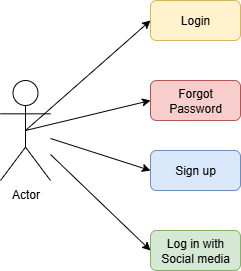

The diagram above was exported from draw.io. Its source (the exported page's mxGraphModel, read from the mxfile embedded in the PNG):
<mxGraphModel dx="1042" dy="527" grid="1" gridSize="10" guides="1" tooltips="1" connect="1" arrows="1" fold="1" page="1" pageScale="1" pageWidth="827" pageHeight="1169" math="0" shadow="0">
  <root>
    <mxCell id="0" />
    <mxCell id="1" parent="0" />
    <mxCell id="dOXLKoRWLs_7svXXfs2g-2" value="Actor" style="shape=umlActor;verticalLabelPosition=bottom;verticalAlign=top;html=1;outlineConnect=0;" parent="1" vertex="1">
      <mxGeometry x="120" y="160" width="50" height="100" as="geometry" />
    </mxCell>
    <mxCell id="dOXLKoRWLs_7svXXfs2g-3" value="Login" style="rounded=1;whiteSpace=wrap;html=1;fillColor=#fff2cc;strokeColor=#d6b656;" parent="1" vertex="1">
      <mxGeometry x="270" y="80" width="90" height="40" as="geometry" />
    </mxCell>
    <mxCell id="dOXLKoRWLs_7svXXfs2g-4" value="Forgot Password" style="rounded=1;whiteSpace=wrap;html=1;fillColor=#f8cecc;strokeColor=#b85450;" parent="1" vertex="1">
      <mxGeometry x="270" y="160" width="90" height="40" as="geometry" />
    </mxCell>
    <mxCell id="dOXLKoRWLs_7svXXfs2g-5" value="Sign up&lt;span style=&quot;color: rgba(0, 0, 0, 0); font-family: monospace; font-size: 0px; text-align: start; text-wrap-mode: nowrap;&quot;&gt;%3CmxGraphModel%3E%3Croot%3E%3CmxCell%20id%3D%220%22%2F%3E%3CmxCell%20id%3D%221%22%20parent%3D%220%22%2F%3E%3CmxCell%20id%3D%222%22%20value%3D%22Forgot%20Password%22%20style%3D%22rounded%3D1%3BwhiteSpace%3Dwrap%3Bhtml%3D1%3B%22%20vertex%3D%221%22%20parent%3D%221%22%3E%3CmxGeometry%20x%3D%22320%22%20y%3D%22150%22%20width%3D%2290%22%20height%3D%2240%22%20as%3D%22geometry%22%2F%3E%3C%2FmxCell%3E%3C%2Froot%3E%3C%2FmxGraphModel%3E&lt;/span&gt;" style="rounded=1;whiteSpace=wrap;html=1;fillColor=#dae8fc;strokeColor=#6c8ebf;" parent="1" vertex="1">
      <mxGeometry x="270" y="230" width="90" height="40" as="geometry" />
    </mxCell>
    <mxCell id="dOXLKoRWLs_7svXXfs2g-6" value="Log in with Social media" style="rounded=1;whiteSpace=wrap;html=1;fillColor=#d5e8d4;strokeColor=#82b366;" parent="1" vertex="1">
      <mxGeometry x="270" y="310" width="90" height="40" as="geometry" />
    </mxCell>
    <mxCell id="dOXLKoRWLs_7svXXfs2g-8" value="" style="endArrow=classic;html=1;rounded=0;exitX=0.5;exitY=0.5;exitDx=0;exitDy=0;exitPerimeter=0;entryX=0;entryY=0.5;entryDx=0;entryDy=0;" parent="1" source="dOXLKoRWLs_7svXXfs2g-2" target="dOXLKoRWLs_7svXXfs2g-3" edge="1">
      <mxGeometry width="50" height="50" relative="1" as="geometry">
        <mxPoint x="220" y="160" as="sourcePoint" />
        <mxPoint x="270" y="110" as="targetPoint" />
      </mxGeometry>
    </mxCell>
    <mxCell id="dOXLKoRWLs_7svXXfs2g-9" value="" style="endArrow=classic;html=1;rounded=0;exitX=0.5;exitY=0.5;exitDx=0;exitDy=0;exitPerimeter=0;entryX=0;entryY=0.5;entryDx=0;entryDy=0;" parent="1" source="dOXLKoRWLs_7svXXfs2g-2" target="dOXLKoRWLs_7svXXfs2g-4" edge="1">
      <mxGeometry width="50" height="50" relative="1" as="geometry">
        <mxPoint x="200" y="260" as="sourcePoint" />
        <mxPoint x="325" y="150" as="targetPoint" />
      </mxGeometry>
    </mxCell>
    <mxCell id="dOXLKoRWLs_7svXXfs2g-10" value="" style="endArrow=classic;html=1;rounded=0;entryX=0;entryY=0.5;entryDx=0;entryDy=0;" parent="1" source="dOXLKoRWLs_7svXXfs2g-2" target="dOXLKoRWLs_7svXXfs2g-5" edge="1">
      <mxGeometry width="50" height="50" relative="1" as="geometry">
        <mxPoint x="260" y="290" as="sourcePoint" />
        <mxPoint x="385" y="180" as="targetPoint" />
      </mxGeometry>
    </mxCell>
    <mxCell id="dOXLKoRWLs_7svXXfs2g-11" value="" style="endArrow=classic;html=1;rounded=0;entryX=0;entryY=0.5;entryDx=0;entryDy=0;" parent="1" source="dOXLKoRWLs_7svXXfs2g-2" target="dOXLKoRWLs_7svXXfs2g-6" edge="1">
      <mxGeometry width="50" height="50" relative="1" as="geometry">
        <mxPoint x="260" y="380" as="sourcePoint" />
        <mxPoint x="385" y="270" as="targetPoint" />
      </mxGeometry>
    </mxCell>
  </root>
</mxGraphModel>